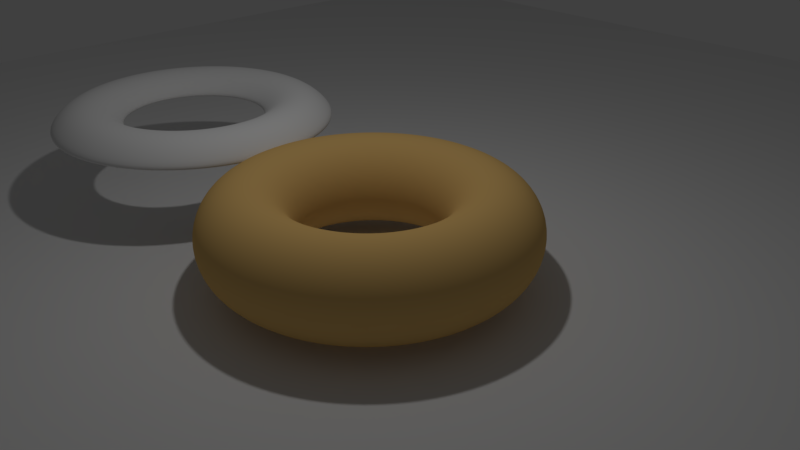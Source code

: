 # Source: MaterialNodes5.blend  (saved by Blender 2.78.0; exported with 4.5.12 LTS)
import bpy
from mathutils import Matrix  # noqa: F401  (used for matrix-valued properties, if any)

bpy.ops.wm.read_factory_settings(use_empty=True)
scene = bpy.context.scene
scene.name = 'Scene'

# ---- collections
col_collection_1 = bpy.data.collections.new('Collection 1'); scene.collection.children.link(col_collection_1)

# ---- materials (node trees are filled in below, after node groups)
mat_material = bpy.data.materials.new('Material')
mat_material.alpha_threshold = 0.0
mat_material.roughness = 0.5

# ---- material node trees
mat_material.use_nodes = True; mat_material.node_tree.nodes.clear()
_N = mat_material.node_tree.nodes; _L = mat_material.node_tree.links
n0 = _N.new('ShaderNodeOutputMaterial'); n0.name = 'Material Output'; n0.location = (300, 300)
n1 = _N.new('ShaderNodeBsdfDiffuse'); n1.name = 'Diffuse BSDF'; n1.location = (10, 300)
n1.inputs[0].default_value = (0.8, 0.51, 0.177, 1.0)
_L.new(n1.outputs[0], n0.inputs[0])
n0.is_active_output = True

# ---- world
world_world = bpy.data.worlds.new('World'); scene.world = world_world
world_world.color = (0.05088, 0.05088, 0.05088)
world_world.use_sun_shadow = False
world_world.sun_shadow_jitter_overblur = 0.0
world_world.cycles.sampling_method = 'MANUAL'

# ---- cameras
cam_camera = bpy.data.cameras.new('Camera')
cam_camera.clip_end = 100.0
cam_camera.lens = 35.0
cam_camera.sensor_width = 32.0
cam_camera.sensor_height = 18.0
cam_camera.ortho_scale = 7.314
cam_camera.dof.focus_distance = 0.0

# ---- lights
light_lamp = bpy.data.lights.new('Lamp', 'POINT')
light_lamp.transmission_factor = 0.0
light_lamp.cutoff_distance = 30.0
light_lamp.energy = 100.0
light_lamp.shadow_buffer_clip_start = 1.001
light_lamp.shadow_soft_size = 0.1
light_lamp.shadow_maximum_resolution = 0.006
light_lamp.use_absolute_resolution = True

# ---- meshes
me_torus_002 = bpy.data.meshes.new('Torus.002')
me_torus_002.from_pydata([(5.891, 0.0, 0.4241), (5.723, 0.0, 0.5925), (5.493, 0.0, 0.6541), (5.263, 0.0, 0.5925), (5.094, 0.0, 0.4241), (5.85, 0.3502, 0.4241), (5.686, 0.3113, 0.5925), (5.463, 0.2583, 0.6541), (5.239, 0.2052, 0.5925), (5.075, 0.1664, 0.4241), (5.73, 0.6814, 0.4241), (5.579, 0.6059, 0.5925), (5.374, 0.5027, 0.6541), (5.168, 0.3994, 0.5925), (5.018, 0.3239, 0.4241), (5.536, 0.976, 0.4241), (5.407, 0.8678, 0.5925), (5.231, 0.7199, 0.6541), (5.055, 0.5721, 0.5925), (4.926, 0.4639, 0.4241), (5.28, 1.218, 0.4241), (5.179, 1.083, 0.5925), (5.042, 0.8984, 0.6541), (4.904, 0.7139, 0.5925), (4.804, 0.5788, 0.4241), (4.974, 1.394, 0.4241), (4.908, 1.24, 0.5925), (4.816, 1.028, 0.6541), (4.725, 0.8172, 0.5925), (4.659, 0.6626, 0.4241), (4.636, 1.495, 0.4241), (4.607, 1.329, 0.5925), (4.567, 1.103, 0.6541), (4.527, 0.8765, 0.5925), (4.498, 0.7107, 0.4241), (4.285, 1.516, 0.4241), (4.294, 1.348, 0.5925), (4.308, 1.118, 0.6541), (4.321, 0.8885, 0.5925), (4.331, 0.7204, 0.4241), (3.937, 1.455, 0.4241), (3.986, 1.293, 0.5925), (4.052, 1.073, 0.6541), (4.118, 0.8526, 0.5925), (4.166, 0.6913, 0.4241), (3.614, 1.315, 0.4241), (3.698, 1.169, 0.5925), (3.813, 0.9699, 0.6541), (3.928, 0.7708, 0.5925), (4.012, 0.6249, 0.4241), (3.331, 1.104, 0.4241), (3.446, 0.982, 0.5925), (3.604, 0.8147, 0.6541), (3.762, 0.6474, 0.5925), (3.878, 0.5249, 0.4241), (3.104, 0.8344, 0.4241), (3.245, 0.7418, 0.5925), (3.437, 0.6155, 0.6541), (3.629, 0.4891, 0.5925), (3.77, 0.3965, 0.4241), (2.946, 0.5193, 0.4241), (3.104, 0.4617, 0.5925), (3.32, 0.3831, 0.6541), (3.537, 0.3044, 0.5925), (3.695, 0.2468, 0.4241), (2.865, 0.1763, 0.4241), (3.032, 0.1567, 0.5925), (3.26, 0.13, 0.6541), (3.489, 0.1033, 0.5925), (3.656, 0.08378, 0.4241), (2.865, -0.1763, 0.4241), (3.032, -0.1567, 0.5925), (3.26, -0.13, 0.6541), (3.489, -0.1033, 0.5925), (3.656, -0.08378, 0.4241), (2.946, -0.5193, 0.4241), (3.104, -0.4617, 0.5925), (3.32, -0.3831, 0.6541), (3.537, -0.3044, 0.5925), (3.695, -0.2468, 0.4241), (3.104, -0.8344, 0.4241), (3.245, -0.7418, 0.5925), (3.437, -0.6154, 0.6541), (3.629, -0.4891, 0.5925), (3.77, -0.3965, 0.4241), (3.331, -1.104, 0.4241), (3.446, -0.982, 0.5925), (3.604, -0.8147, 0.6541), (3.762, -0.6474, 0.5925), (3.878, -0.5249, 0.4241), (3.614, -1.315, 0.4241), (3.698, -1.169, 0.5925), (3.813, -0.9699, 0.6541), (3.928, -0.7708, 0.5925), (4.012, -0.6249, 0.4241), (3.937, -1.455, 0.4241), (3.986, -1.293, 0.5925), (4.052, -1.073, 0.6541), (4.118, -0.8526, 0.5925), (4.166, -0.6913, 0.4241), (4.285, -1.516, 0.4241), (4.294, -1.348, 0.5925), (4.308, -1.118, 0.6541), (4.321, -0.8885, 0.5925), (4.331, -0.7204, 0.4241), (4.636, -1.495, 0.4241), (4.607, -1.329, 0.5925), (4.567, -1.103, 0.6541), (4.527, -0.8765, 0.5925), (4.498, -0.7107, 0.4241), (4.974, -1.394, 0.4241), (4.908, -1.24, 0.5925), (4.816, -1.028, 0.6541), (4.725, -0.8172, 0.5925), (4.659, -0.6626, 0.4241), (5.28, -1.218, 0.4241), (5.179, -1.083, 0.5925), (5.042, -0.8984, 0.6541), (4.904, -0.7139, 0.5925), (4.804, -0.5788, 0.4241), (5.536, -0.976, 0.4241), (5.407, -0.8678, 0.5925), (5.231, -0.7199, 0.6541), (5.055, -0.5721, 0.5925), (4.926, -0.4639, 0.4241), (5.73, -0.6814, 0.4241), (5.579, -0.6059, 0.5925), (5.374, -0.5027, 0.6541), (5.168, -0.3994, 0.5925), (5.018, -0.3239, 0.4241), (5.85, -0.3502, 0.4241), (5.686, -0.3113, 0.5925), (5.463, -0.2583, 0.6541), (5.239, -0.2052, 0.5925), (5.075, -0.1664, 0.4241)], [], [(0, 5, 6, 1), (1, 6, 7, 2), (2, 7, 8, 3), (3, 8, 9, 4), (5, 10, 11, 6), (6, 11, 12, 7), (7, 12, 13, 8), (8, 13, 14, 9), (10, 15, 16, 11), (11, 16, 17, 12), (12, 17, 18, 13), (13, 18, 19, 14), (15, 20, 21, 16), (16, 21, 22, 17), (17, 22, 23, 18), (18, 23, 24, 19), (20, 25, 26, 21), (21, 26, 27, 22), (22, 27, 28, 23), (23, 28, 29, 24), (25, 30, 31, 26), (26, 31, 32, 27), (27, 32, 33, 28), (28, 33, 34, 29), (30, 35, 36, 31), (31, 36, 37, 32), (32, 37, 38, 33), (33, 38, 39, 34), (35, 40, 41, 36), (36, 41, 42, 37), (37, 42, 43, 38), (38, 43, 44, 39), (40, 45, 46, 41), (41, 46, 47, 42), (42, 47, 48, 43), (43, 48, 49, 44), (45, 50, 51, 46), (46, 51, 52, 47), (47, 52, 53, 48), (48, 53, 54, 49), (50, 55, 56, 51), (51, 56, 57, 52), (52, 57, 58, 53), (53, 58, 59, 54), (55, 60, 61, 56), (56, 61, 62, 57), (57, 62, 63, 58), (58, 63, 64, 59), (60, 65, 66, 61), (61, 66, 67, 62), (62, 67, 68, 63), (63, 68, 69, 64), (65, 70, 71, 66), (66, 71, 72, 67), (67, 72, 73, 68), (68, 73, 74, 69), (70, 75, 76, 71), (71, 76, 77, 72), (72, 77, 78, 73), (73, 78, 79, 74), (75, 80, 81, 76), (76, 81, 82, 77), (77, 82, 83, 78), (78, 83, 84, 79), (80, 85, 86, 81), (81, 86, 87, 82), (82, 87, 88, 83), (83, 88, 89, 84), (85, 90, 91, 86), (86, 91, 92, 87), (87, 92, 93, 88), (88, 93, 94, 89), (90, 95, 96, 91), (91, 96, 97, 92), (92, 97, 98, 93), (93, 98, 99, 94), (95, 100, 101, 96), (96, 101, 102, 97), (97, 102, 103, 98), (98, 103, 104, 99), (100, 105, 106, 101), (101, 106, 107, 102), (102, 107, 108, 103), (103, 108, 109, 104), (105, 110, 111, 106), (106, 111, 112, 107), (107, 112, 113, 108), (108, 113, 114, 109), (110, 115, 116, 111), (111, 116, 117, 112), (112, 117, 118, 113), (113, 118, 119, 114), (115, 120, 121, 116), (116, 121, 122, 117), (117, 122, 123, 118), (118, 123, 124, 119), (120, 125, 126, 121), (121, 126, 127, 122), (122, 127, 128, 123), (123, 128, 129, 124), (125, 130, 131, 126), (126, 131, 132, 127), (127, 132, 133, 128), (128, 133, 134, 129), (130, 0, 1, 131), (131, 1, 2, 132), (132, 2, 3, 133), (133, 3, 4, 134)])
me_torus_002.polygons.foreach_set('use_smooth', [True] * 108)
me_torus_002.use_remesh_preserve_volume = False
me_torus_002.use_remesh_preserve_attributes = False
me_torus_002.use_mirror_vertex_groups = False
me_torus_002.update()
me_torus_001 = bpy.data.meshes.new('Torus.001')
me_torus_001.from_pydata([(1.58, 0.0, 0.0), (1.518, 0.0, 0.23), (1.35, 0.0, 0.3984), (1.12, 0.0, 0.46), (0.89, 0.0, 0.3984), (0.7216, 0.0, 0.23), (0.66, 0.0, 5.633e-17), (0.7216, 0.0, -0.23), (0.89, 0.0, -0.3984), (1.12, 0.0, -0.46), (1.35, 0.0, -0.3984), (1.518, 0.0, -0.23), (1.537, 0.3644, 0.0), (1.477, 0.3502, 0.23), (1.314, 0.3113, 0.3984), (1.09, 0.2583, 0.46), (0.866, 0.2052, 0.3984), (0.7022, 0.1664, 0.23), (0.6422, 0.1522, 5.633e-17), (0.7022, 0.1664, -0.23), (0.866, 0.2052, -0.3984), (1.09, 0.2583, -0.46), (1.314, 0.3113, -0.3984), (1.477, 0.3502, -0.23), (1.412, 0.7091, 0.0), (1.357, 0.6814, 0.23), (1.206, 0.6059, 0.3984), (1.001, 0.5027, 0.46), (0.7953, 0.3994, 0.3984), (0.6449, 0.3239, 0.23), (0.5898, 0.2962, 5.633e-17), (0.6449, 0.3239, -0.23), (0.7953, 0.3994, -0.3984), (1.001, 0.5027, -0.46), (1.206, 0.6059, -0.3984), (1.357, 0.6814, -0.23), (1.21, 1.016, 0.0), (1.163, 0.976, 0.23), (1.034, 0.8678, 0.3984), (0.858, 0.7199, 0.46), (0.6818, 0.5721, 0.3984), (0.5528, 0.4639, 0.23), (0.5056, 0.4242, 5.633e-17), (0.5528, 0.4639, -0.23), (0.6818, 0.5721, -0.3984), (0.858, 0.7199, -0.46), (1.034, 0.8678, -0.3984), (1.163, 0.976, -0.23), (0.9435, 1.267, 0.0), (0.9067, 1.218, 0.23), (0.8062, 1.083, 0.3984), (0.6688, 0.8984, 0.46), (0.5315, 0.7139, 0.3984), (0.4309, 0.5788, 0.23), (0.3941, 0.5294, 5.633e-17), (0.4309, 0.5788, -0.23), (0.5315, 0.7139, -0.3984), (0.6688, 0.8984, -0.46), (0.8062, 1.083, -0.3984), (0.9067, 1.218, -0.23), (0.6258, 1.451, 0.0), (0.6014, 1.394, 0.23), (0.5347, 1.24, 0.3984), (0.4436, 1.028, 0.46), (0.3525, 0.8172, 0.3984), (0.2858, 0.6626, 0.23), (0.2614, 0.606, 5.633e-17), (0.2858, 0.6626, -0.23), (0.3525, 0.8172, -0.3984), (0.4436, 1.028, -0.46), (0.5347, 1.24, -0.3984), (0.6014, 1.394, -0.23), (0.2744, 1.556, 0.0), (0.2637, 1.495, 0.23), (0.2344, 1.329, 0.3984), (0.1945, 1.103, 0.46), (0.1545, 0.8765, 0.3984), (0.1253, 0.7107, 0.23), (0.1146, 0.65, 5.633e-17), (0.1253, 0.7107, -0.23), (0.1545, 0.8765, -0.3984), (0.1945, 1.103, -0.46), (0.2344, 1.329, -0.3984), (0.2637, 1.495, -0.23), (-0.09187, 1.577, 0.0), (-0.08829, 1.516, 0.23), (-0.0785, 1.348, 0.3984), (-0.06512, 1.118, 0.46), (-0.05175, 0.8885, 0.3984), (-0.04196, 0.7204, 0.23), (-0.03838, 0.6589, 5.633e-17), (-0.04196, 0.7204, -0.23), (-0.05175, 0.8885, -0.3984), (-0.06512, 1.118, -0.46), (-0.0785, 1.348, -0.3984), (-0.08829, 1.516, -0.23), (-0.4531, 1.514, 0.0), (-0.4355, 1.455, 0.23), (-0.3872, 1.293, 0.3984), (-0.3212, 1.073, 0.46), (-0.2553, 0.8526, 0.3984), (-0.207, 0.6913, 0.23), (-0.1893, 0.6323, 5.633e-17), (-0.207, 0.6913, -0.23), (-0.2553, 0.8526, -0.3984), (-0.3212, 1.073, -0.46), (-0.3872, 1.293, -0.3984), (-0.4355, 1.455, -0.23), (-0.79, 1.368, 0.0), (-0.7592, 1.315, 0.23), (-0.675, 1.169, 0.3984), (-0.56, 0.9699, 0.46), (-0.445, 0.7708, 0.3984), (-0.3608, 0.6249, 0.23), (-0.33, 0.5716, 5.633e-17), (-0.3608, 0.6249, -0.23), (-0.445, 0.7708, -0.3984), (-0.56, 0.9699, -0.46), (-0.675, 1.169, -0.3984), (-0.7592, 1.315, -0.23), (-1.084, 1.149, 0.0), (-1.042, 1.104, 0.23), (-0.9264, 0.982, 0.3984), (-0.7686, 0.8147, 0.46), (-0.6108, 0.6474, 0.3984), (-0.4952, 0.5249, 0.23), (-0.4529, 0.4801, 5.633e-17), (-0.4952, 0.5249, -0.23), (-0.6108, 0.6474, -0.3984), (-0.7686, 0.8147, -0.46), (-0.9264, 0.982, -0.3984), (-1.042, 1.104, -0.23), (-1.32, 0.8682, 0.0), (-1.269, 0.8344, 0.23), (-1.128, 0.7418, 0.3984), (-0.9357, 0.6155, 0.46), (-0.7436, 0.4891, 0.3984), (-0.6029, 0.3965, 0.23), (-0.5514, 0.3627, 5.633e-17), (-0.6029, 0.3965, -0.23), (-0.7436, 0.4891, -0.3984), (-0.9357, 0.6155, -0.46), (-1.128, 0.7418, -0.3984), (-1.269, 0.8344, -0.23), (-1.485, 0.5404, 0.0), (-1.427, 0.5193, 0.23), (-1.269, 0.4617, 0.3984), (-1.052, 0.3831, 0.46), (-0.8363, 0.3044, 0.3984), (-0.6781, 0.2468, 0.23), (-0.6202, 0.2257, 5.633e-17), (-0.6781, 0.2468, -0.23), (-0.8363, 0.3044, -0.3984), (-1.052, 0.3831, -0.46), (-1.269, 0.4617, -0.3984), (-1.427, 0.5193, -0.23), (-1.569, 0.1834, 0.0), (-1.508, 0.1763, 0.23), (-1.341, 0.1567, 0.3984), (-1.112, 0.13, 0.46), (-0.884, 0.1033, 0.3984), (-0.7167, 0.08378, 0.23), (-0.6555, 0.07662, 5.633e-17), (-0.7167, 0.08378, -0.23), (-0.884, 0.1033, -0.3984), (-1.112, 0.13, -0.46), (-1.341, 0.1567, -0.3984), (-1.508, 0.1763, -0.23), (-1.569, -0.1834, 0.0), (-1.508, -0.1763, 0.23), (-1.341, -0.1567, 0.3984), (-1.112, -0.13, 0.46), (-0.884, -0.1033, 0.3984), (-0.7167, -0.08378, 0.23), (-0.6555, -0.07662, 5.633e-17), (-0.7167, -0.08378, -0.23), (-0.884, -0.1033, -0.3984), (-1.112, -0.13, -0.46), (-1.341, -0.1567, -0.3984), (-1.508, -0.1763, -0.23), (-1.485, -0.5404, 0.0), (-1.427, -0.5193, 0.23), (-1.269, -0.4617, 0.3984), (-1.052, -0.3831, 0.46), (-0.8363, -0.3044, 0.3984), (-0.6781, -0.2468, 0.23), (-0.6202, -0.2257, 5.633e-17), (-0.6781, -0.2468, -0.23), (-0.8363, -0.3044, -0.3984), (-1.052, -0.3831, -0.46), (-1.269, -0.4617, -0.3984), (-1.427, -0.5193, -0.23), (-1.32, -0.8682, 0.0), (-1.269, -0.8344, 0.23), (-1.128, -0.7418, 0.3984), (-0.9357, -0.6154, 0.46), (-0.7436, -0.4891, 0.3984), (-0.6029, -0.3965, 0.23), (-0.5514, -0.3627, 5.633e-17), (-0.6029, -0.3965, -0.23), (-0.7436, -0.4891, -0.3984), (-0.9357, -0.6154, -0.46), (-1.128, -0.7418, -0.3984), (-1.269, -0.8344, -0.23), (-1.084, -1.149, 0.0), (-1.042, -1.104, 0.23), (-0.9264, -0.982, 0.3984), (-0.7686, -0.8147, 0.46), (-0.6108, -0.6474, 0.3984), (-0.4952, -0.5249, 0.23), (-0.4529, -0.4801, 5.633e-17), (-0.4952, -0.5249, -0.23), (-0.6108, -0.6474, -0.3984), (-0.7686, -0.8147, -0.46), (-0.9264, -0.982, -0.3984), (-1.042, -1.104, -0.23), (-0.79, -1.368, 0.0), (-0.7592, -1.315, 0.23), (-0.675, -1.169, 0.3984), (-0.56, -0.9699, 0.46), (-0.445, -0.7708, 0.3984), (-0.3608, -0.6249, 0.23), (-0.33, -0.5716, 5.633e-17), (-0.3608, -0.6249, -0.23), (-0.445, -0.7708, -0.3984), (-0.56, -0.9699, -0.46), (-0.675, -1.169, -0.3984), (-0.7592, -1.315, -0.23), (-0.4531, -1.514, 0.0), (-0.4355, -1.455, 0.23), (-0.3872, -1.293, 0.3984), (-0.3212, -1.073, 0.46), (-0.2553, -0.8526, 0.3984), (-0.207, -0.6913, 0.23), (-0.1893, -0.6323, 5.633e-17), (-0.207, -0.6913, -0.23), (-0.2553, -0.8526, -0.3984), (-0.3212, -1.073, -0.46), (-0.3872, -1.293, -0.3984), (-0.4355, -1.455, -0.23), (-0.09187, -1.577, 0.0), (-0.08829, -1.516, 0.23), (-0.0785, -1.348, 0.3984), (-0.06512, -1.118, 0.46), (-0.05175, -0.8885, 0.3984), (-0.04196, -0.7204, 0.23), (-0.03838, -0.6589, 5.633e-17), (-0.04196, -0.7204, -0.23), (-0.05175, -0.8885, -0.3984), (-0.06512, -1.118, -0.46), (-0.0785, -1.348, -0.3984), (-0.08829, -1.516, -0.23), (0.2744, -1.556, 0.0), (0.2637, -1.495, 0.23), (0.2344, -1.329, 0.3984), (0.1945, -1.103, 0.46), (0.1545, -0.8765, 0.3984), (0.1253, -0.7107, 0.23), (0.1146, -0.65, 5.633e-17), (0.1253, -0.7107, -0.23), (0.1545, -0.8765, -0.3984), (0.1945, -1.103, -0.46), (0.2344, -1.329, -0.3984), (0.2637, -1.495, -0.23), (0.6258, -1.451, 0.0), (0.6014, -1.394, 0.23), (0.5347, -1.24, 0.3984), (0.4436, -1.028, 0.46), (0.3525, -0.8172, 0.3984), (0.2858, -0.6626, 0.23), (0.2614, -0.606, 5.633e-17), (0.2858, -0.6626, -0.23), (0.3525, -0.8172, -0.3984), (0.4436, -1.028, -0.46), (0.5347, -1.24, -0.3984), (0.6014, -1.394, -0.23), (0.9435, -1.267, 0.0), (0.9067, -1.218, 0.23), (0.8062, -1.083, 0.3984), (0.6688, -0.8984, 0.46), (0.5315, -0.7139, 0.3984), (0.4309, -0.5788, 0.23), (0.3941, -0.5294, 5.633e-17), (0.4309, -0.5788, -0.23), (0.5315, -0.7139, -0.3984), (0.6688, -0.8984, -0.46), (0.8062, -1.083, -0.3984), (0.9067, -1.218, -0.23), (1.21, -1.016, 0.0), (1.163, -0.976, 0.23), (1.034, -0.8678, 0.3984), (0.858, -0.7199, 0.46), (0.6818, -0.5721, 0.3984), (0.5528, -0.4639, 0.23), (0.5056, -0.4242, 5.633e-17), (0.5528, -0.4639, -0.23), (0.6818, -0.5721, -0.3984), (0.858, -0.7199, -0.46), (1.034, -0.8678, -0.3984), (1.163, -0.976, -0.23), (1.412, -0.7091, 0.0), (1.357, -0.6814, 0.23), (1.206, -0.6059, 0.3984), (1.001, -0.5027, 0.46), (0.7953, -0.3994, 0.3984), (0.6449, -0.3239, 0.23), (0.5898, -0.2962, 5.633e-17), (0.6449, -0.3239, -0.23), (0.7953, -0.3994, -0.3984), (1.001, -0.5027, -0.46), (1.206, -0.6059, -0.3984), (1.357, -0.6814, -0.23), (1.537, -0.3644, 0.0), (1.477, -0.3502, 0.23), (1.314, -0.3113, 0.3984), (1.09, -0.2583, 0.46), (0.866, -0.2052, 0.3984), (0.7022, -0.1664, 0.23), (0.6422, -0.1522, 5.633e-17), (0.7022, -0.1664, -0.23), (0.866, -0.2052, -0.3984), (1.09, -0.2583, -0.46), (1.314, -0.3113, -0.3984), (1.477, -0.3502, -0.23)], [], [(0, 12, 13, 1), (1, 13, 14, 2), (2, 14, 15, 3), (3, 15, 16, 4), (4, 16, 17, 5), (5, 17, 18, 6), (6, 18, 19, 7), (7, 19, 20, 8), (8, 20, 21, 9), (9, 21, 22, 10), (10, 22, 23, 11), (0, 11, 23, 12), (12, 24, 25, 13), (13, 25, 26, 14), (14, 26, 27, 15), (15, 27, 28, 16), (16, 28, 29, 17), (17, 29, 30, 18), (18, 30, 31, 19), (19, 31, 32, 20), (20, 32, 33, 21), (21, 33, 34, 22), (22, 34, 35, 23), (23, 35, 24, 12), (24, 36, 37, 25), (25, 37, 38, 26), (26, 38, 39, 27), (27, 39, 40, 28), (28, 40, 41, 29), (29, 41, 42, 30), (30, 42, 43, 31), (31, 43, 44, 32), (32, 44, 45, 33), (33, 45, 46, 34), (34, 46, 47, 35), (35, 47, 36, 24), (36, 48, 49, 37), (37, 49, 50, 38), (38, 50, 51, 39), (39, 51, 52, 40), (40, 52, 53, 41), (41, 53, 54, 42), (42, 54, 55, 43), (43, 55, 56, 44), (44, 56, 57, 45), (45, 57, 58, 46), (46, 58, 59, 47), (47, 59, 48, 36), (48, 60, 61, 49), (49, 61, 62, 50), (50, 62, 63, 51), (51, 63, 64, 52), (52, 64, 65, 53), (53, 65, 66, 54), (54, 66, 67, 55), (55, 67, 68, 56), (56, 68, 69, 57), (57, 69, 70, 58), (58, 70, 71, 59), (59, 71, 60, 48), (60, 72, 73, 61), (61, 73, 74, 62), (62, 74, 75, 63), (63, 75, 76, 64), (64, 76, 77, 65), (65, 77, 78, 66), (66, 78, 79, 67), (67, 79, 80, 68), (68, 80, 81, 69), (69, 81, 82, 70), (70, 82, 83, 71), (71, 83, 72, 60), (72, 84, 85, 73), (73, 85, 86, 74), (74, 86, 87, 75), (75, 87, 88, 76), (76, 88, 89, 77), (77, 89, 90, 78), (78, 90, 91, 79), (79, 91, 92, 80), (80, 92, 93, 81), (81, 93, 94, 82), (82, 94, 95, 83), (83, 95, 84, 72), (84, 96, 97, 85), (85, 97, 98, 86), (86, 98, 99, 87), (87, 99, 100, 88), (88, 100, 101, 89), (89, 101, 102, 90), (90, 102, 103, 91), (91, 103, 104, 92), (92, 104, 105, 93), (93, 105, 106, 94), (94, 106, 107, 95), (95, 107, 96, 84), (96, 108, 109, 97), (97, 109, 110, 98), (98, 110, 111, 99), (99, 111, 112, 100), (100, 112, 113, 101), (101, 113, 114, 102), (102, 114, 115, 103), (103, 115, 116, 104), (104, 116, 117, 105), (105, 117, 118, 106), (106, 118, 119, 107), (107, 119, 108, 96), (108, 120, 121, 109), (109, 121, 122, 110), (110, 122, 123, 111), (111, 123, 124, 112), (112, 124, 125, 113), (113, 125, 126, 114), (114, 126, 127, 115), (115, 127, 128, 116), (116, 128, 129, 117), (117, 129, 130, 118), (118, 130, 131, 119), (119, 131, 120, 108), (120, 132, 133, 121), (121, 133, 134, 122), (122, 134, 135, 123), (123, 135, 136, 124), (124, 136, 137, 125), (125, 137, 138, 126), (126, 138, 139, 127), (127, 139, 140, 128), (128, 140, 141, 129), (129, 141, 142, 130), (130, 142, 143, 131), (131, 143, 132, 120), (132, 144, 145, 133), (133, 145, 146, 134), (134, 146, 147, 135), (135, 147, 148, 136), (136, 148, 149, 137), (137, 149, 150, 138), (138, 150, 151, 139), (139, 151, 152, 140), (140, 152, 153, 141), (141, 153, 154, 142), (142, 154, 155, 143), (143, 155, 144, 132), (144, 156, 157, 145), (145, 157, 158, 146), (146, 158, 159, 147), (147, 159, 160, 148), (148, 160, 161, 149), (149, 161, 162, 150), (150, 162, 163, 151), (151, 163, 164, 152), (152, 164, 165, 153), (153, 165, 166, 154), (154, 166, 167, 155), (155, 167, 156, 144), (156, 168, 169, 157), (157, 169, 170, 158), (158, 170, 171, 159), (159, 171, 172, 160), (160, 172, 173, 161), (161, 173, 174, 162), (162, 174, 175, 163), (163, 175, 176, 164), (164, 176, 177, 165), (165, 177, 178, 166), (166, 178, 179, 167), (167, 179, 168, 156), (168, 180, 181, 169), (169, 181, 182, 170), (170, 182, 183, 171), (171, 183, 184, 172), (172, 184, 185, 173), (173, 185, 186, 174), (174, 186, 187, 175), (175, 187, 188, 176), (176, 188, 189, 177), (177, 189, 190, 178), (178, 190, 191, 179), (179, 191, 180, 168), (180, 192, 193, 181), (181, 193, 194, 182), (182, 194, 195, 183), (183, 195, 196, 184), (184, 196, 197, 185), (185, 197, 198, 186), (186, 198, 199, 187), (187, 199, 200, 188), (188, 200, 201, 189), (189, 201, 202, 190), (190, 202, 203, 191), (191, 203, 192, 180), (192, 204, 205, 193), (193, 205, 206, 194), (194, 206, 207, 195), (195, 207, 208, 196), (196, 208, 209, 197), (197, 209, 210, 198), (198, 210, 211, 199), (199, 211, 212, 200), (200, 212, 213, 201), (201, 213, 214, 202), (202, 214, 215, 203), (203, 215, 204, 192), (204, 216, 217, 205), (205, 217, 218, 206), (206, 218, 219, 207), (207, 219, 220, 208), (208, 220, 221, 209), (209, 221, 222, 210), (210, 222, 223, 211), (211, 223, 224, 212), (212, 224, 225, 213), (213, 225, 226, 214), (214, 226, 227, 215), (215, 227, 216, 204), (216, 228, 229, 217), (217, 229, 230, 218), (218, 230, 231, 219), (219, 231, 232, 220), (220, 232, 233, 221), (221, 233, 234, 222), (222, 234, 235, 223), (223, 235, 236, 224), (224, 236, 237, 225), (225, 237, 238, 226), (226, 238, 239, 227), (227, 239, 228, 216), (228, 240, 241, 229), (229, 241, 242, 230), (230, 242, 243, 231), (231, 243, 244, 232), (232, 244, 245, 233), (233, 245, 246, 234), (234, 246, 247, 235), (235, 247, 248, 236), (236, 248, 249, 237), (237, 249, 250, 238), (238, 250, 251, 239), (239, 251, 240, 228), (240, 252, 253, 241), (241, 253, 254, 242), (242, 254, 255, 243), (243, 255, 256, 244), (244, 256, 257, 245), (245, 257, 258, 246), (246, 258, 259, 247), (247, 259, 260, 248), (248, 260, 261, 249), (249, 261, 262, 250), (250, 262, 263, 251), (251, 263, 252, 240), (252, 264, 265, 253), (253, 265, 266, 254), (254, 266, 267, 255), (255, 267, 268, 256), (256, 268, 269, 257), (257, 269, 270, 258), (258, 270, 271, 259), (259, 271, 272, 260), (260, 272, 273, 261), (261, 273, 274, 262), (262, 274, 275, 263), (263, 275, 264, 252), (264, 276, 277, 265), (265, 277, 278, 266), (266, 278, 279, 267), (267, 279, 280, 268), (268, 280, 281, 269), (269, 281, 282, 270), (270, 282, 283, 271), (271, 283, 284, 272), (272, 284, 285, 273), (273, 285, 286, 274), (274, 286, 287, 275), (275, 287, 276, 264), (276, 288, 289, 277), (277, 289, 290, 278), (278, 290, 291, 279), (279, 291, 292, 280), (280, 292, 293, 281), (281, 293, 294, 282), (282, 294, 295, 283), (283, 295, 296, 284), (284, 296, 297, 285), (285, 297, 298, 286), (286, 298, 299, 287), (287, 299, 288, 276), (288, 300, 301, 289), (289, 301, 302, 290), (290, 302, 303, 291), (291, 303, 304, 292), (292, 304, 305, 293), (293, 305, 306, 294), (294, 306, 307, 295), (295, 307, 308, 296), (296, 308, 309, 297), (297, 309, 310, 298), (298, 310, 311, 299), (299, 311, 300, 288), (300, 312, 313, 301), (301, 313, 314, 302), (302, 314, 315, 303), (303, 315, 316, 304), (304, 316, 317, 305), (305, 317, 318, 306), (306, 318, 319, 307), (307, 319, 320, 308), (308, 320, 321, 309), (309, 321, 322, 310), (310, 322, 323, 311), (311, 323, 312, 300), (312, 0, 1, 313), (313, 1, 2, 314), (314, 2, 3, 315), (315, 3, 4, 316), (316, 4, 5, 317), (317, 5, 6, 318), (318, 6, 7, 319), (319, 7, 8, 320), (320, 8, 9, 321), (321, 9, 10, 322), (322, 10, 11, 323), (323, 11, 0, 312)])
me_torus_001.polygons.foreach_set('use_smooth', [True] * 324)
me_torus_001.materials.append(mat_material)
me_torus_001.use_remesh_preserve_volume = False
me_torus_001.use_remesh_preserve_attributes = False
me_torus_001.use_mirror_vertex_groups = False
me_torus_001.update()
me_plane_001 = bpy.data.meshes.new('Plane.001')
me_plane_001.from_pydata([(-1.0, -1.0, 0.0), (1.0, -1.0, 0.0), (-1.0, 1.0, 0.0), (1.0, 1.0, 0.0)], [], [(0, 1, 3, 2)])
me_plane_001.use_remesh_preserve_volume = False
me_plane_001.use_remesh_preserve_attributes = False
me_plane_001.use_mirror_vertex_groups = False
me_plane_001.update()
me_plane = bpy.data.meshes.new('Plane')
me_plane.from_pydata([(-1.0, -1.0, 0.0), (1.0, -1.0, 0.0), (-1.0, 1.0, 0.0), (1.0, 1.0, 0.0)], [], [(0, 1, 3, 2)])
me_plane.use_remesh_preserve_volume = False
me_plane.use_remesh_preserve_attributes = False
me_plane.use_mirror_vertex_groups = False
me_plane.update()

# ---- objects
ob_empty = bpy.data.objects.new('Empty', None)
ob_iceing = bpy.data.objects.new('Iceing', me_torus_002)
ob_donut = bpy.data.objects.new('Donut', me_torus_001)
ob_floor = bpy.data.objects.new('Floor', me_plane_001)
ob_plane = bpy.data.objects.new('Plane', me_plane)
ob_lamp = bpy.data.objects.new('Lamp', light_lamp)
ob_camera = bpy.data.objects.new('Camera', cam_camera)

# ---- transforms, parenting, visibility, modifiers, constraints
ob_empty.location = (-2.127, -1.799, 4.633)
ob_empty.rotation_euler = (0.2879, 0.5127, -0.773)
ob_empty.empty_image_offset = (0.0, 0.0)
ob_empty.lineart.crease_threshold = 0.0
ob_iceing.location = (-5.709, -1.948, 0.4425)
ob_iceing.hide_viewport = True
ob_iceing.lineart.crease_threshold = 0.0
_m = ob_iceing.modifiers.new('Solidify', 'SOLIDIFY')
_m.thickness = 0.077
_m.nonmanifold_thickness_mode = 'FIXED'
_m.nonmanifold_merge_threshold = 0.0003
_m = ob_iceing.modifiers.new('Subsurf', 'SUBSURF')
_m.uv_smooth = 'PRESERVE_CORNERS'
_m.quality = 2
_m.show_only_control_edges = False
ob_donut.location = (1.5, -1.934, 0.5586)
ob_donut.lineart.crease_threshold = 0.0
_m = ob_donut.modifiers.new('Subsurf', 'SUBSURF')
_m.uv_smooth = 'PRESERVE_CORNERS'
_m.quality = 2
_m.levels = 2
_m.show_only_control_edges = False
ob_floor.location = (0.0, 0.0, 0.0)
ob_floor.scale = (8.0, 8.0, 8.0)
ob_floor.hide_viewport = True
ob_floor.lineart.crease_threshold = 0.0
ob_plane.location = (0.0, 0.0, 0.0)
ob_plane.scale = (0.0, 0.0, 0.0)
ob_plane.lineart.crease_threshold = 0.0
ob_lamp.location = (1.334, -1.905, 4.781)
ob_lamp.rotation_euler = (0.6503, 0.05522, 1.866)
ob_lamp.lock_rotations_4d = False
ob_lamp.empty_display_type = 'ARROWS'
ob_lamp.color = (0.0, 0.0, 0.0, 0.0)
ob_lamp.lineart.crease_threshold = 0.0
ob_camera.location = (6.732, -6.508, 4.025)
ob_camera.rotation_euler = (1.109, 0.0, 0.8149)
ob_camera.lock_rotations_4d = False
ob_camera.empty_display_type = 'ARROWS'
ob_camera.color = (0.0, 0.0, 0.0, 0.0)
ob_camera.display_type = 'WIRE'
ob_camera.lineart.crease_threshold = 0.0

# ---- collection membership
col_collection_1.objects.link(ob_empty)
col_collection_1.objects.link(ob_iceing)
col_collection_1.objects.link(ob_donut)
col_collection_1.objects.link(ob_floor)
col_collection_1.objects.link(ob_plane)
col_collection_1.objects.link(ob_lamp)
col_collection_1.objects.link(ob_camera)

# ---- scene / render settings (as saved in the file)
scene.camera = ob_camera
scene.frame_start = 1; scene.frame_end = 250; scene.frame_set(1)
scene.render.engine = 'CYCLES'
scene.render.resolution_percentage = 50
scene.render.dither_intensity = 0.0
scene.cycles.use_denoising = False
scene.cycles.samples = 128
scene.cycles.sampling_pattern = 'TABULATED_SOBOL'
scene.cycles.light_sampling_threshold = 0.0
scene.cycles.use_adaptive_sampling = False
scene.cycles.use_light_tree = False
scene.cycles.blur_glossy = 0.0
scene.cycles.sample_clamp_indirect = 0.0
scene.view_settings.view_transform = 'Standard'
bpy.context.view_layer.update()

